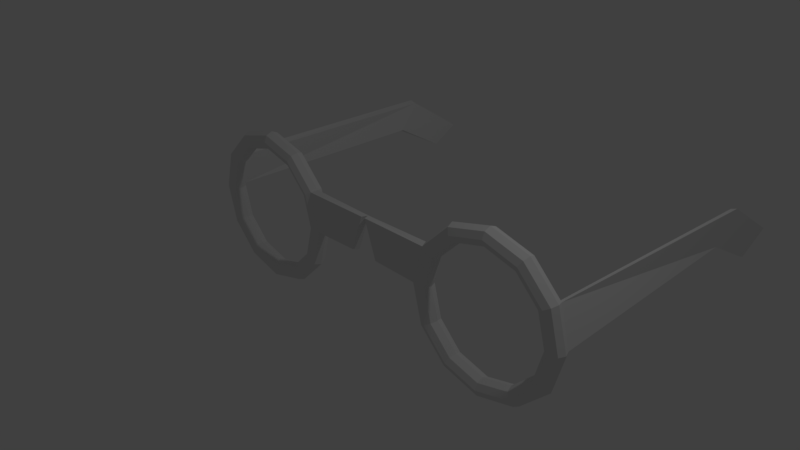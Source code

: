 # Source: goggles_basic.blend  (saved by Blender 2.78.0; exported with 4.5.12 LTS)
import bpy
from mathutils import Matrix  # noqa: F401  (used for matrix-valued properties, if any)

bpy.ops.wm.read_factory_settings(use_empty=True)
scene = bpy.context.scene
scene.name = 'Scene'

# ---- collections
col_collection_1 = bpy.data.collections.new('Collection 1'); scene.collection.children.link(col_collection_1)

# ---- world
world_world = bpy.data.worlds.new('World'); scene.world = world_world
world_world.color = (0.05088, 0.05088, 0.05088)
world_world.use_sun_shadow = False
world_world.sun_shadow_jitter_overblur = 0.0
world_world.cycles.sampling_method = 'MANUAL'

# ---- cameras
cam_camera = bpy.data.cameras.new('Camera')
cam_camera.clip_end = 100.0
cam_camera.lens = 35.0
cam_camera.sensor_width = 32.0
cam_camera.sensor_height = 18.0
cam_camera.ortho_scale = 7.314
cam_camera.dof.focus_distance = 0.0
cam_camera.dof.aperture_fstop = 128.0

# ---- lights
light_lamp = bpy.data.lights.new('Lamp', 'POINT')
light_lamp.transmission_factor = 0.0
light_lamp.cutoff_distance = 30.0
light_lamp.energy = 100.0
light_lamp.shadow_buffer_clip_start = 1.001
light_lamp.shadow_soft_size = 0.1
light_lamp.shadow_maximum_resolution = 0.006
light_lamp.use_absolute_resolution = True

# ---- meshes
me_torus_002 = bpy.data.meshes.new('Torus.002')
me_torus_002.from_pydata([(3.13, -2.903e-08, 2.934e-08), (3.092, -0.09192, 2.235e-08), (3.0, -0.13, 2.98e-08), (2.908, -0.09192, 2.235e-08), (2.87, -2.903e-08, 2.934e-08), (2.908, 0.09192, 2.98e-08), (3.0, 0.13, 2.98e-08), (3.092, 0.09192, 2.98e-08), (2.979, -5.96e-08, 0.565), (2.946, -0.09192, 0.546), (2.866, -0.13, 0.5), (2.786, -0.09192, 0.454), (2.753, -5.96e-08, 0.435), (2.786, 0.09192, 0.454), (2.866, 0.13, 0.5), (2.946, 0.09192, 0.546), (2.565, -5.96e-08, 0.9786), (2.546, -0.09192, 0.9456), (2.5, -0.13, 0.866), (2.454, -0.09192, 0.7864), (2.435, -5.96e-08, 0.7534), (2.454, 0.09192, 0.7864), (2.5, 0.13, 0.866), (2.546, 0.09192, 0.9456), (2.0, -1.192e-07, 1.13), (2.0, -0.09192, 1.092), (2.0, -0.13, 1.0), (2.0, -0.09192, 0.9081), (2.0, -5.96e-08, 0.87), (2.0, 0.09192, 0.9081), (2.0, 0.13, 1.0), (2.0, 0.09192, 1.092), (1.435, -5.96e-08, 0.9786), (1.454, -0.09192, 0.9456), (1.5, -0.13, 0.866), (1.546, -0.09192, 0.7864), (1.565, -5.96e-08, 0.7534), (1.546, 0.09192, 0.7864), (1.5, 0.13, 0.866), (1.454, 0.09192, 0.9456), (1.021, -5.96e-08, 0.565), (1.054, -0.09192, 0.546), (1.134, -0.13, 0.5), (1.214, -0.09192, 0.454), (1.247, -5.96e-08, 0.435), (1.214, 0.09192, 0.454), (1.134, 0.13, 0.5), (1.054, 0.09192, 0.546), (0.87, -2.903e-08, 1.281e-07), (0.9081, -0.09192, 1.192e-07), (1.0, -0.13, 1.043e-07), (1.092, -0.09192, 1.043e-07), (1.13, -2.903e-08, 1.054e-07), (1.092, 0.09192, 1.118e-07), (1.0, 0.13, 1.192e-07), (0.9081, 0.09192, 1.267e-07), (1.021, 0.0, -0.565), (1.054, -0.09192, -0.546), (1.134, -0.13, -0.5), (1.214, -0.09192, -0.454), (1.247, 0.0, -0.435), (1.214, 0.09192, -0.454), (1.134, 0.13, -0.5), (1.054, 0.09192, -0.546), (1.435, 0.0, -0.9786), (1.454, -0.09192, -0.9456), (1.5, -0.13, -0.866), (1.546, -0.09192, -0.7864), (1.565, 0.0, -0.7534), (1.546, 0.09192, -0.7864), (1.5, 0.13, -0.866), (1.454, 0.09192, -0.9456), (2.0, 0.0, -1.13), (2.0, -0.09192, -1.092), (2.0, -0.13, -1.0), (2.0, -0.09192, -0.9081), (2.0, 0.0, -0.87), (2.0, 0.09192, -0.9081), (2.0, 0.13, -1.0), (2.0, 0.09192, -1.092), (2.565, 0.0, -0.9786), (2.546, -0.09192, -0.9456), (2.5, -0.13, -0.866), (2.454, -0.09192, -0.7864), (2.435, 0.0, -0.7534), (2.454, 0.09192, -0.7864), (2.5, 0.13, -0.866), (2.546, 0.09192, -0.9456), (2.979, 0.0, -0.565), (2.946, -0.09192, -0.546), (2.866, -0.13, -0.5), (2.786, -0.09192, -0.454), (2.753, 0.0, -0.435), (2.786, 0.09192, -0.454), (2.866, 0.13, -0.5), (2.946, 0.09192, -0.546), (2.945, 3.688, 0.4555), (3.035, 3.669, 0.4941), (2.918, 3.37, 0.04768), (3.006, 3.323, 0.04869), (2.936, 4.661, -0.18), (3.023, 4.66, -0.132), (2.929, 4.209, -0.4327), (3.015, 4.166, -0.4079), (-0.007034, -5.96e-08, 0.547), (0.1897, -2.98e-08, -0.003867), (0.03092, -0.09192, 0.5501), (0.2211, -0.09192, 0.01779)], [], [(0, 8, 9, 1), (1, 9, 10, 2), (2, 10, 11, 3), (3, 11, 12, 4), (4, 12, 13, 5), (5, 13, 14, 6), (7, 6, 98, 99), (0, 7, 15, 8), (8, 16, 17, 9), (9, 17, 18, 10), (10, 18, 19, 11), (11, 19, 20, 12), (12, 20, 21, 13), (13, 21, 22, 14), (14, 22, 23, 15), (15, 23, 16, 8), (16, 24, 25, 17), (17, 25, 26, 18), (18, 26, 27, 19), (19, 27, 28, 20), (20, 28, 29, 21), (21, 29, 30, 22), (22, 30, 31, 23), (23, 31, 24, 16), (24, 32, 33, 25), (25, 33, 34, 26), (26, 34, 35, 27), (27, 35, 36, 28), (28, 36, 37, 29), (29, 37, 38, 30), (30, 38, 39, 31), (31, 39, 32, 24), (32, 40, 41, 33), (33, 41, 42, 34), (34, 42, 43, 35), (35, 43, 44, 36), (36, 44, 45, 37), (37, 45, 46, 38), (38, 46, 47, 39), (39, 47, 40, 32), (40, 48, 105, 104), (41, 49, 50, 42), (42, 50, 51, 43), (43, 51, 52, 44), (44, 52, 53, 45), (45, 53, 54, 46), (46, 54, 55, 47), (47, 55, 48, 40), (48, 56, 57, 49), (49, 57, 58, 50), (50, 58, 59, 51), (51, 59, 60, 52), (52, 60, 61, 53), (53, 61, 62, 54), (54, 62, 63, 55), (55, 63, 56, 48), (56, 64, 65, 57), (57, 65, 66, 58), (58, 66, 67, 59), (59, 67, 68, 60), (60, 68, 69, 61), (61, 69, 70, 62), (62, 70, 71, 63), (63, 71, 64, 56), (64, 72, 73, 65), (65, 73, 74, 66), (66, 74, 75, 67), (67, 75, 76, 68), (68, 76, 77, 69), (69, 77, 78, 70), (70, 78, 79, 71), (71, 79, 72, 64), (72, 80, 81, 73), (73, 81, 82, 74), (74, 82, 83, 75), (75, 83, 84, 76), (76, 84, 85, 77), (77, 85, 86, 78), (78, 86, 87, 79), (79, 87, 80, 72), (80, 88, 89, 81), (81, 89, 90, 82), (82, 90, 91, 83), (83, 91, 92, 84), (84, 92, 93, 85), (85, 93, 94, 86), (86, 94, 95, 87), (87, 95, 88, 80), (88, 0, 1, 89), (89, 1, 2, 90), (90, 2, 3, 91), (91, 3, 4, 92), (92, 4, 5, 93), (93, 5, 6, 94), (94, 6, 7, 95), (95, 7, 0, 88), (97, 99, 103, 101), (15, 7, 99, 97), (14, 15, 97, 96), (6, 14, 96, 98), (102, 100, 101, 103), (98, 96, 100, 102), (96, 97, 101, 100), (99, 98, 102, 103), (104, 105, 107, 106), (49, 41, 106, 107), (48, 49, 107, 105), (41, 40, 104, 106)])
me_torus_002.use_remesh_preserve_volume = False
me_torus_002.use_remesh_preserve_attributes = False
me_torus_002.use_mirror_vertex_groups = False
me_torus_002.update()

# ---- objects
ob_torus_002 = bpy.data.objects.new('Torus.002', me_torus_002)
ob_lamp = bpy.data.objects.new('Lamp', light_lamp)
ob_camera = bpy.data.objects.new('Camera', cam_camera)

# ---- transforms, parenting, visibility, modifiers, constraints
ob_torus_002.location = (0.0, 0.0, 0.0)
ob_torus_002.lineart.crease_threshold = 0.0
_m = ob_torus_002.modifiers.new('Mirror', 'MIRROR')
ob_lamp.location = (4.076, 1.005, 5.904)
ob_lamp.rotation_euler = (0.6503, 0.05522, 1.866)
ob_lamp.lock_rotations_4d = False
ob_lamp.empty_display_type = 'ARROWS'
ob_lamp.color = (0.0, 0.0, 0.0, 0.0)
ob_lamp.lineart.crease_threshold = 0.0
ob_camera.location = (7.481, -6.508, 5.344)
ob_camera.rotation_euler = (1.109, 0.0, 0.8149)
ob_camera.lock_rotations_4d = False
ob_camera.empty_display_type = 'ARROWS'
ob_camera.color = (0.0, 0.0, 0.0, 0.0)
ob_camera.display_type = 'WIRE'
ob_camera.lineart.crease_threshold = 0.0

# ---- collection membership
col_collection_1.objects.link(ob_torus_002)
col_collection_1.objects.link(ob_lamp)
col_collection_1.objects.link(ob_camera)

# ---- scene / render settings (as saved in the file)
scene.camera = ob_camera
scene.frame_start = 1; scene.frame_end = 250; scene.frame_set(2)
scene.render.engine = 'BLENDER_EEVEE_NEXT'
scene.render.resolution_percentage = 50
scene.render.dither_intensity = 0.0
scene.cycles.use_denoising = False
scene.cycles.samples = 128
scene.cycles.sampling_pattern = 'TABULATED_SOBOL'
scene.cycles.light_sampling_threshold = 0.0
scene.cycles.use_adaptive_sampling = False
scene.cycles.use_light_tree = False
scene.cycles.blur_glossy = 0.0
scene.cycles.sample_clamp_indirect = 0.0
scene.view_settings.view_transform = 'Standard'
bpy.context.view_layer.update()
